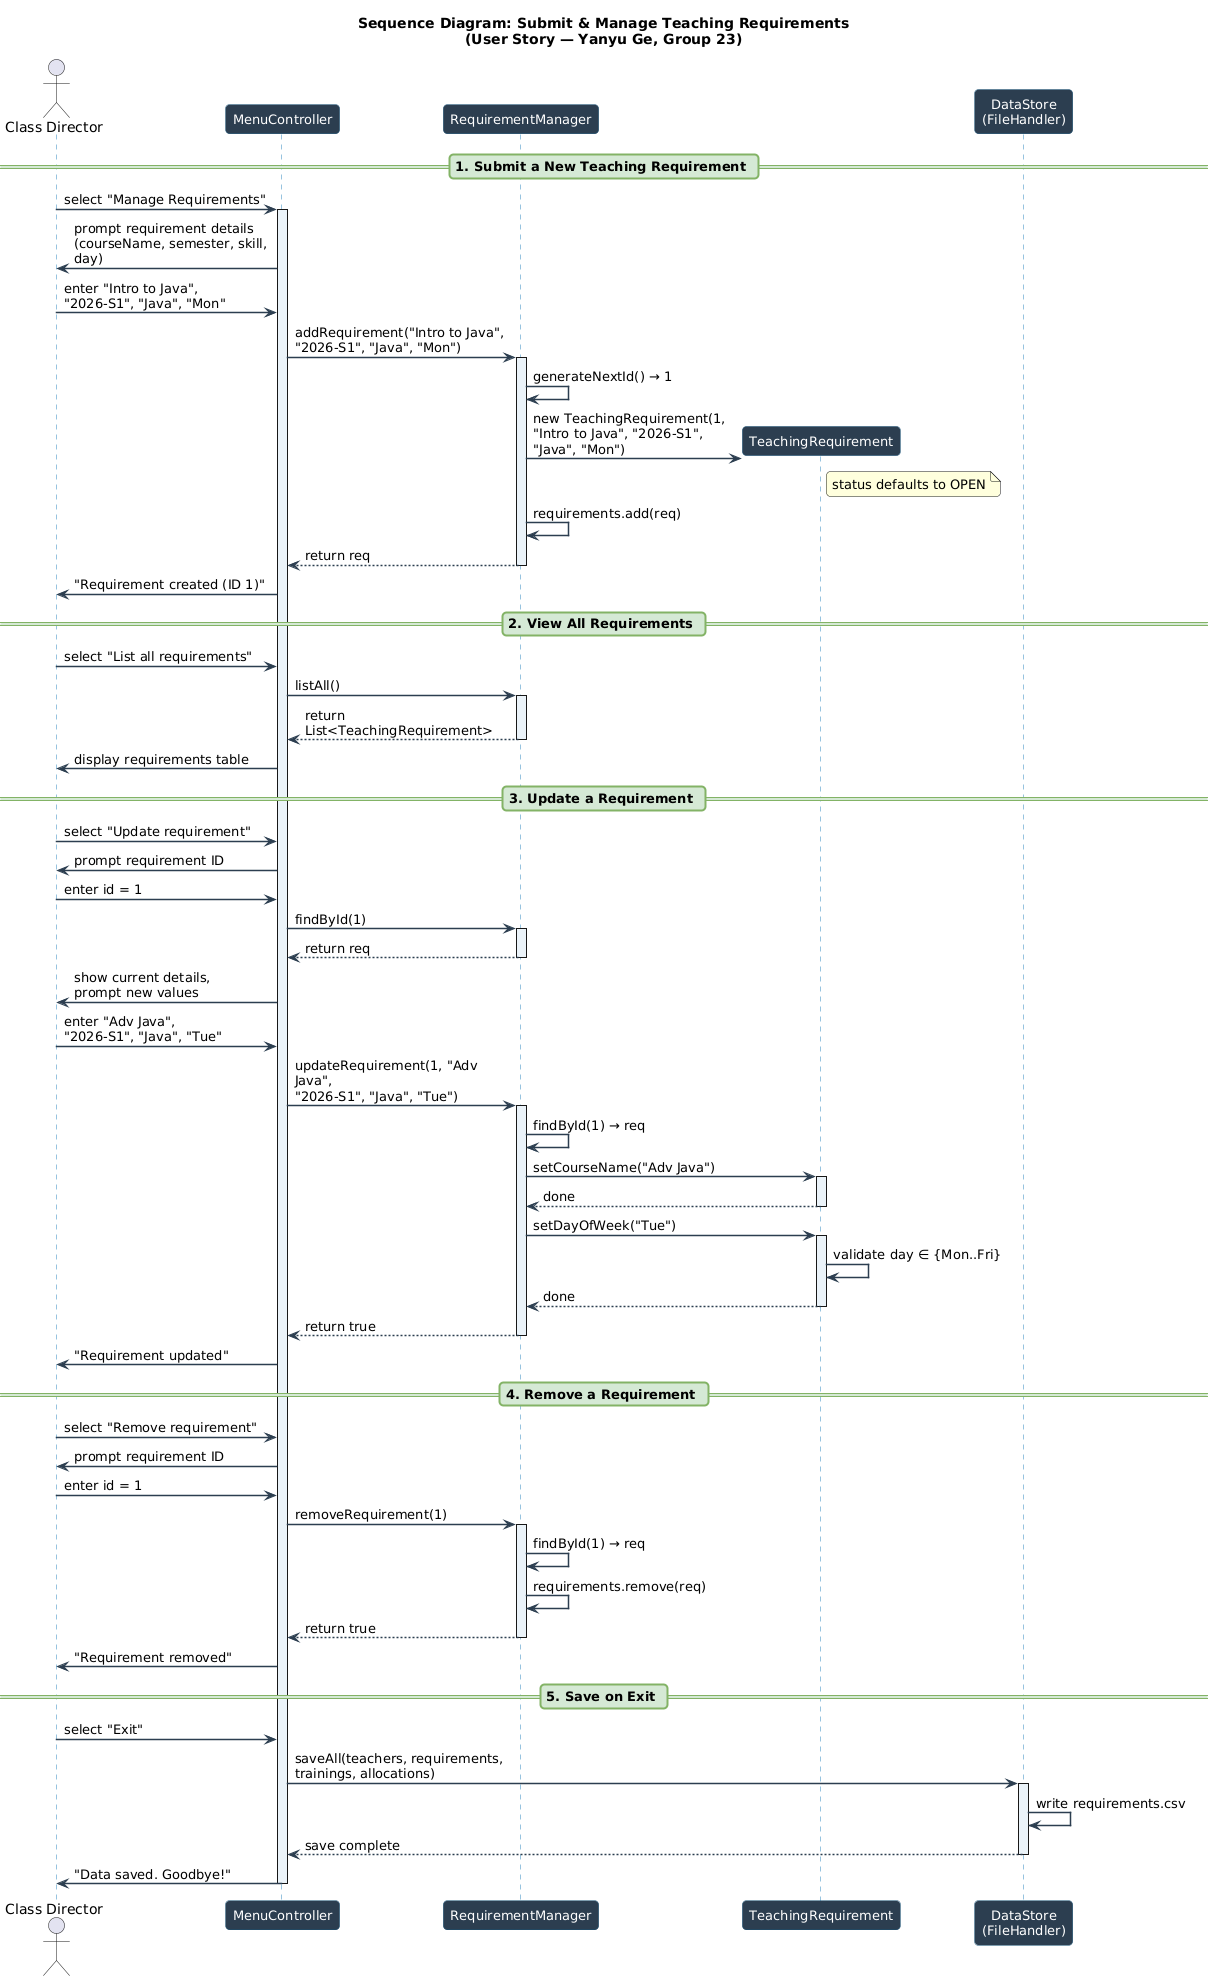

The diagram above was rendered by PlantUML. Its source (embedded in the PNG):
@startuml
skinparam backgroundColor #FEFEFE
skinparam sequenceArrowThickness 1.5
skinparam roundcorner 8
skinparam maxmessagesize 220

skinparam participant {
  BackgroundColor #2C3E50
  FontColor white
  BorderColor #1A5276
  FontSize 13
}

skinparam sequence {
  LifeLineBorderColor #2E86C1
  LifeLineBackgroundColor #EAF2F8
  ArrowColor #2C3E50
  DividerBackgroundColor #D5E8D4
  DividerBorderColor #82B366
  GroupBackgroundColor #F4F6F7
  GroupBorderColor #BDC3C7
}

title **Sequence Diagram: Submit & Manage Teaching Requirements**\n(User Story — Yanyu Ge, Group 23)

actor "Class Director" as CD
participant "MenuController" as Menu
participant "RequirementManager" as RM
participant "TeachingRequirement" as TR
participant "DataStore\n(FileHandler)" as DS

== 1. Submit a New Teaching Requirement ==

CD -> Menu : select "Manage Requirements"
activate Menu

Menu -> CD : prompt requirement details\n(courseName, semester, skill, day)
CD -> Menu : enter "Intro to Java",\n"2026-S1", "Java", "Mon"

Menu -> RM : addRequirement("Intro to Java",\n"2026-S1", "Java", "Mon")
activate RM
RM -> RM : generateNextId() → 1
RM -> TR ** : new TeachingRequirement(1,\n"Intro to Java", "2026-S1",\n"Java", "Mon")
note right of TR : status defaults to OPEN
RM -> RM : requirements.add(req)
RM --> Menu : return req
deactivate RM

Menu -> CD : "Requirement created (ID 1)"

== 2. View All Requirements ==

CD -> Menu : select "List all requirements"
Menu -> RM : listAll()
activate RM
RM --> Menu : return List<TeachingRequirement>
deactivate RM

Menu -> CD : display requirements table

== 3. Update a Requirement ==

CD -> Menu : select "Update requirement"
Menu -> CD : prompt requirement ID
CD -> Menu : enter id = 1

Menu -> RM : findById(1)
activate RM
RM --> Menu : return req
deactivate RM

Menu -> CD : show current details,\nprompt new values
CD -> Menu : enter "Adv Java",\n"2026-S1", "Java", "Tue"

Menu -> RM : updateRequirement(1, "Adv Java",\n"2026-S1", "Java", "Tue")
activate RM
RM -> RM : findById(1) → req
RM -> TR : setCourseName("Adv Java")
activate TR
TR --> RM : done
deactivate TR
RM -> TR : setDayOfWeek("Tue")
activate TR
TR -> TR : validate day ∈ {Mon..Fri}
TR --> RM : done
deactivate TR
RM --> Menu : return true
deactivate RM

Menu -> CD : "Requirement updated"

== 4. Remove a Requirement ==

CD -> Menu : select "Remove requirement"
Menu -> CD : prompt requirement ID
CD -> Menu : enter id = 1

Menu -> RM : removeRequirement(1)
activate RM
RM -> RM : findById(1) → req
RM -> RM : requirements.remove(req)
RM --> Menu : return true
deactivate RM

Menu -> CD : "Requirement removed"

== 5. Save on Exit ==

CD -> Menu : select "Exit"

Menu -> DS : saveAll(teachers, requirements,\ntrainings, allocations)
activate DS
DS -> DS : write requirements.csv
DS --> Menu : save complete
deactivate DS

Menu -> CD : "Data saved. Goodbye!"
deactivate Menu
@enduml